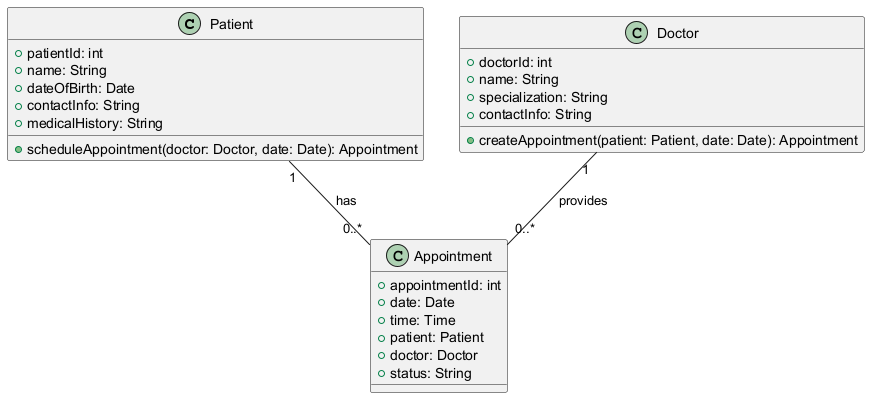

The diagram above was rendered by PlantUML. Its source (embedded in the PNG):
@startuml
class Patient {
    +patientId: int
    +name: String
    +dateOfBirth: Date
    +contactInfo: String
    +medicalHistory: String
    +scheduleAppointment(doctor: Doctor, date: Date): Appointment
}

class Doctor {
    +doctorId: int
    +name: String
    +specialization: String
    +contactInfo: String
    +createAppointment(patient: Patient, date: Date): Appointment
}

class Appointment {
    +appointmentId: int
    +date: Date
    +time: Time
    +patient: Patient
    +doctor: Doctor
    +status: String
}

Patient "1" -- "0..*" Appointment : has
Doctor "1" -- "0..*" Appointment : provides
@enduml